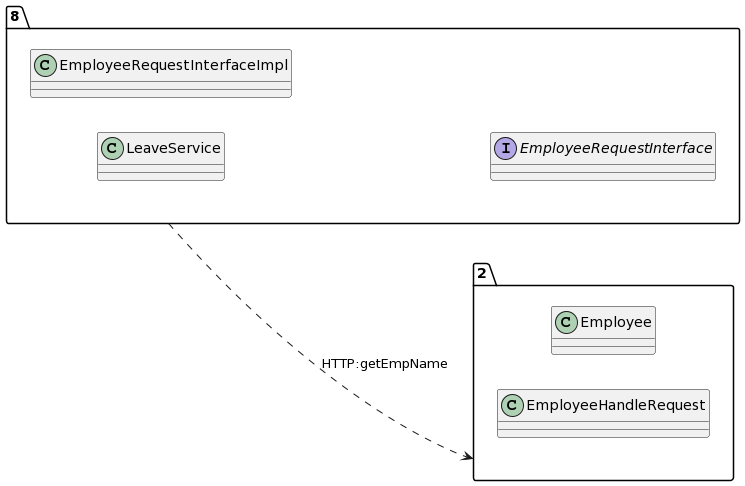

The diagram above was rendered by PlantUML. Its source (embedded in the PNG):
@startuml
allow_mixing
left to right direction
package "8"{
class LeaveService
class EmployeeRequestInterfaceImpl
interface EmployeeRequestInterface

}
package "2"{
class Employee
class EmployeeHandleRequest

}
"8" ..> "2":HTTP:getEmpName
@enduml